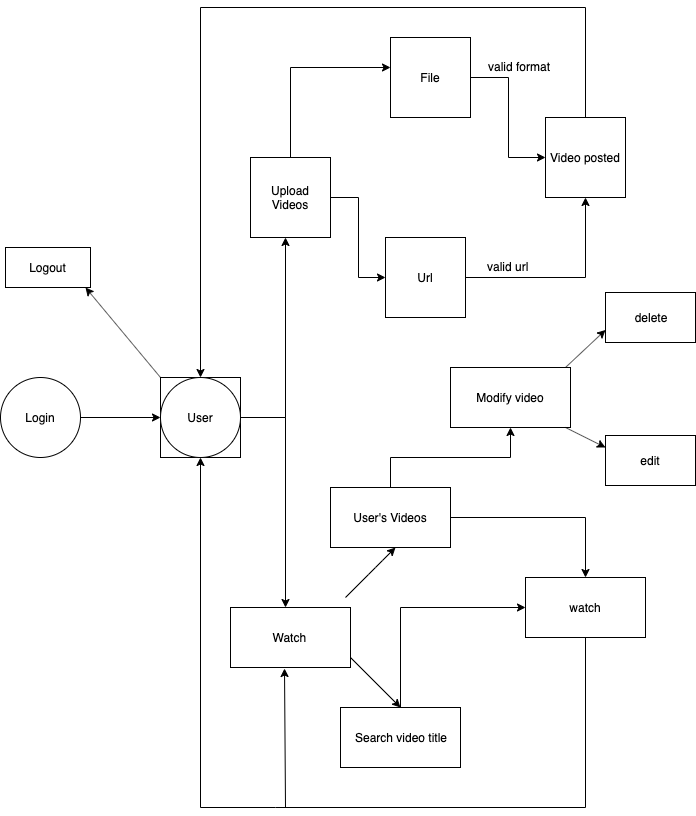

The diagram above was exported from draw.io. Its source (the exported page's mxGraphModel, read from the mxfile embedded in the PNG):
<mxGraphModel dx="1172" dy="456" grid="1" gridSize="10" guides="1" tooltips="1" connect="1" arrows="1" fold="1" page="1" pageScale="1" pageWidth="850" pageHeight="1100" math="0" shadow="0">
  <root>
    <mxCell id="0" />
    <mxCell id="1" parent="0" />
    <mxCell id="kkb2HxYF75FA0gB0-59O-7" value="" style="edgeStyle=orthogonalEdgeStyle;rounded=0;orthogonalLoop=1;jettySize=auto;html=1;" edge="1" parent="1" source="kkb2HxYF75FA0gB0-59O-1">
      <mxGeometry relative="1" as="geometry">
        <mxPoint x="160" y="580" as="targetPoint" />
      </mxGeometry>
    </mxCell>
    <mxCell id="kkb2HxYF75FA0gB0-59O-1" value="Login" style="ellipse;whiteSpace=wrap;html=1;aspect=fixed;" vertex="1" parent="1">
      <mxGeometry y="540" width="80" height="80" as="geometry" />
    </mxCell>
    <mxCell id="kkb2HxYF75FA0gB0-59O-10" value="" style="edgeStyle=orthogonalEdgeStyle;rounded=0;orthogonalLoop=1;jettySize=auto;html=1;" edge="1" parent="1" source="kkb2HxYF75FA0gB0-59O-8" target="kkb2HxYF75FA0gB0-59O-9">
      <mxGeometry relative="1" as="geometry">
        <Array as="points">
          <mxPoint x="285" y="580" />
        </Array>
      </mxGeometry>
    </mxCell>
    <mxCell id="kkb2HxYF75FA0gB0-59O-8" value="User" style="whiteSpace=wrap;html=1;aspect=fixed;" vertex="1" parent="1">
      <mxGeometry x="160" y="540" width="80" height="80" as="geometry" />
    </mxCell>
    <mxCell id="kkb2HxYF75FA0gB0-59O-21" value="" style="edgeStyle=orthogonalEdgeStyle;rounded=0;orthogonalLoop=1;jettySize=auto;html=1;" edge="1" parent="1" source="kkb2HxYF75FA0gB0-59O-9" target="kkb2HxYF75FA0gB0-59O-20">
      <mxGeometry relative="1" as="geometry">
        <Array as="points">
          <mxPoint x="290" y="230" />
        </Array>
      </mxGeometry>
    </mxCell>
    <mxCell id="kkb2HxYF75FA0gB0-59O-9" value="Upload Videos" style="whiteSpace=wrap;html=1;aspect=fixed;" vertex="1" parent="1">
      <mxGeometry x="250" y="320" width="80" height="80" as="geometry" />
    </mxCell>
    <mxCell id="kkb2HxYF75FA0gB0-59O-25" value="" style="edgeStyle=orthogonalEdgeStyle;rounded=0;orthogonalLoop=1;jettySize=auto;html=1;" edge="1" parent="1" source="kkb2HxYF75FA0gB0-59O-20" target="kkb2HxYF75FA0gB0-59O-24">
      <mxGeometry relative="1" as="geometry" />
    </mxCell>
    <mxCell id="kkb2HxYF75FA0gB0-59O-20" value="File" style="whiteSpace=wrap;html=1;aspect=fixed;" vertex="1" parent="1">
      <mxGeometry x="390" y="200" width="80" height="80" as="geometry" />
    </mxCell>
    <mxCell id="kkb2HxYF75FA0gB0-59O-42" style="edgeStyle=orthogonalEdgeStyle;rounded=0;orthogonalLoop=1;jettySize=auto;html=1;" edge="1" parent="1" source="kkb2HxYF75FA0gB0-59O-24" target="kkb2HxYF75FA0gB0-59O-11">
      <mxGeometry relative="1" as="geometry">
        <Array as="points">
          <mxPoint x="585" y="170" />
          <mxPoint x="200" y="170" />
        </Array>
      </mxGeometry>
    </mxCell>
    <mxCell id="kkb2HxYF75FA0gB0-59O-24" value="Video posted" style="whiteSpace=wrap;html=1;aspect=fixed;" vertex="1" parent="1">
      <mxGeometry x="545" y="280" width="80" height="80" as="geometry" />
    </mxCell>
    <mxCell id="kkb2HxYF75FA0gB0-59O-26" style="edgeStyle=orthogonalEdgeStyle;rounded=0;orthogonalLoop=1;jettySize=auto;html=1;" edge="1" parent="1" source="kkb2HxYF75FA0gB0-59O-18" target="kkb2HxYF75FA0gB0-59O-24">
      <mxGeometry relative="1" as="geometry" />
    </mxCell>
    <mxCell id="kkb2HxYF75FA0gB0-59O-37" style="edgeStyle=orthogonalEdgeStyle;rounded=0;orthogonalLoop=1;jettySize=auto;html=1;" edge="1" parent="1" source="kkb2HxYF75FA0gB0-59O-9" target="kkb2HxYF75FA0gB0-59O-18">
      <mxGeometry relative="1" as="geometry" />
    </mxCell>
    <mxCell id="kkb2HxYF75FA0gB0-59O-18" value="Url" style="whiteSpace=wrap;html=1;aspect=fixed;" vertex="1" parent="1">
      <mxGeometry x="385" y="400" width="80" height="80" as="geometry" />
    </mxCell>
    <mxCell id="kkb2HxYF75FA0gB0-59O-11" value="User" style="ellipse;whiteSpace=wrap;html=1;aspect=fixed;" vertex="1" parent="1">
      <mxGeometry x="160" y="540" width="80" height="80" as="geometry" />
    </mxCell>
    <mxCell id="kkb2HxYF75FA0gB0-59O-22" value="" style="endArrow=classic;html=1;" edge="1" parent="1">
      <mxGeometry width="50" height="50" relative="1" as="geometry">
        <mxPoint x="160" y="540" as="sourcePoint" />
        <mxPoint x="85" y="450" as="targetPoint" />
      </mxGeometry>
    </mxCell>
    <mxCell id="kkb2HxYF75FA0gB0-59O-23" value="Logout" style="rounded=0;whiteSpace=wrap;html=1;" vertex="1" parent="1">
      <mxGeometry x="5" y="410" width="85" height="40" as="geometry" />
    </mxCell>
    <mxCell id="kkb2HxYF75FA0gB0-59O-28" value="valid format" style="text;html=1;resizable=0;points=[];autosize=1;align=left;verticalAlign=top;spacingTop=-4;" vertex="1" parent="1">
      <mxGeometry x="486" y="220" width="80" height="20" as="geometry" />
    </mxCell>
    <mxCell id="kkb2HxYF75FA0gB0-59O-29" value="valid url" style="text;html=1;resizable=0;points=[];autosize=1;align=left;verticalAlign=top;spacingTop=-4;" vertex="1" parent="1">
      <mxGeometry x="485" y="420" width="60" height="20" as="geometry" />
    </mxCell>
    <mxCell id="kkb2HxYF75FA0gB0-59O-69" style="edgeStyle=orthogonalEdgeStyle;rounded=0;orthogonalLoop=1;jettySize=auto;html=1;exitX=1;exitY=0.5;exitDx=0;exitDy=0;" edge="1" parent="1" source="kkb2HxYF75FA0gB0-59O-11" target="kkb2HxYF75FA0gB0-59O-43">
      <mxGeometry relative="1" as="geometry">
        <Array as="points">
          <mxPoint x="285" y="580" />
        </Array>
      </mxGeometry>
    </mxCell>
    <mxCell id="kkb2HxYF75FA0gB0-59O-43" value="Watch&amp;nbsp;" style="rounded=0;whiteSpace=wrap;html=1;" vertex="1" parent="1">
      <mxGeometry x="230" y="770" width="120" height="60" as="geometry" />
    </mxCell>
    <mxCell id="kkb2HxYF75FA0gB0-59O-51" value="" style="edgeStyle=orthogonalEdgeStyle;rounded=0;orthogonalLoop=1;jettySize=auto;html=1;" edge="1" parent="1" source="kkb2HxYF75FA0gB0-59O-45" target="kkb2HxYF75FA0gB0-59O-50">
      <mxGeometry relative="1" as="geometry" />
    </mxCell>
    <mxCell id="kkb2HxYF75FA0gB0-59O-55" value="" style="edgeStyle=orthogonalEdgeStyle;rounded=0;orthogonalLoop=1;jettySize=auto;html=1;" edge="1" parent="1" source="kkb2HxYF75FA0gB0-59O-45" target="kkb2HxYF75FA0gB0-59O-54">
      <mxGeometry relative="1" as="geometry" />
    </mxCell>
    <mxCell id="kkb2HxYF75FA0gB0-59O-45" value="User's Videos" style="rounded=0;whiteSpace=wrap;html=1;" vertex="1" parent="1">
      <mxGeometry x="330" y="650" width="120" height="60" as="geometry" />
    </mxCell>
    <mxCell id="kkb2HxYF75FA0gB0-59O-54" value="Modify video" style="rounded=0;whiteSpace=wrap;html=1;" vertex="1" parent="1">
      <mxGeometry x="450" y="530" width="120" height="60" as="geometry" />
    </mxCell>
    <mxCell id="kkb2HxYF75FA0gB0-59O-60" value="edit" style="rounded=0;whiteSpace=wrap;html=1;" vertex="1" parent="1">
      <mxGeometry x="605" y="598" width="90" height="50" as="geometry" />
    </mxCell>
    <mxCell id="kkb2HxYF75FA0gB0-59O-53" style="edgeStyle=orthogonalEdgeStyle;rounded=0;orthogonalLoop=1;jettySize=auto;html=1;entryX=0.5;entryY=1;entryDx=0;entryDy=0;" edge="1" parent="1" source="kkb2HxYF75FA0gB0-59O-50" target="kkb2HxYF75FA0gB0-59O-11">
      <mxGeometry relative="1" as="geometry">
        <Array as="points">
          <mxPoint x="585" y="970" />
          <mxPoint x="275" y="970" />
          <mxPoint x="200" y="970" />
        </Array>
      </mxGeometry>
    </mxCell>
    <mxCell id="kkb2HxYF75FA0gB0-59O-50" value="watch" style="rounded=0;whiteSpace=wrap;html=1;" vertex="1" parent="1">
      <mxGeometry x="525" y="740" width="120" height="60" as="geometry" />
    </mxCell>
    <mxCell id="kkb2HxYF75FA0gB0-59O-47" value="" style="endArrow=classic;html=1;" edge="1" parent="1">
      <mxGeometry width="50" height="50" relative="1" as="geometry">
        <mxPoint x="345" y="760" as="sourcePoint" />
        <mxPoint x="395" y="710" as="targetPoint" />
        <Array as="points">
          <mxPoint x="375" y="730" />
        </Array>
      </mxGeometry>
    </mxCell>
    <mxCell id="kkb2HxYF75FA0gB0-59O-48" value="" style="endArrow=classic;html=1;" edge="1" parent="1">
      <mxGeometry width="50" height="50" relative="1" as="geometry">
        <mxPoint x="350" y="820" as="sourcePoint" />
        <mxPoint x="400" y="870" as="targetPoint" />
      </mxGeometry>
    </mxCell>
    <mxCell id="kkb2HxYF75FA0gB0-59O-52" style="edgeStyle=orthogonalEdgeStyle;rounded=0;orthogonalLoop=1;jettySize=auto;html=1;" edge="1" parent="1" source="kkb2HxYF75FA0gB0-59O-49" target="kkb2HxYF75FA0gB0-59O-50">
      <mxGeometry relative="1" as="geometry">
        <Array as="points">
          <mxPoint x="400" y="770" />
        </Array>
      </mxGeometry>
    </mxCell>
    <mxCell id="kkb2HxYF75FA0gB0-59O-49" value="Search video title" style="rounded=0;whiteSpace=wrap;html=1;" vertex="1" parent="1">
      <mxGeometry x="340" y="870" width="120" height="60" as="geometry" />
    </mxCell>
    <mxCell id="kkb2HxYF75FA0gB0-59O-62" value="delete" style="rounded=0;whiteSpace=wrap;html=1;" vertex="1" parent="1">
      <mxGeometry x="605" y="455" width="90" height="50" as="geometry" />
    </mxCell>
    <mxCell id="kkb2HxYF75FA0gB0-59O-63" value="" style="endArrow=classic;html=1;entryX=0;entryY=0.75;entryDx=0;entryDy=0;" edge="1" parent="1" target="kkb2HxYF75FA0gB0-59O-62">
      <mxGeometry width="50" height="50" relative="1" as="geometry">
        <mxPoint x="565" y="530" as="sourcePoint" />
        <mxPoint x="615" y="480" as="targetPoint" />
      </mxGeometry>
    </mxCell>
    <mxCell id="kkb2HxYF75FA0gB0-59O-64" value="" style="endArrow=classic;html=1;" edge="1" parent="1">
      <mxGeometry width="50" height="50" relative="1" as="geometry">
        <mxPoint x="565" y="590" as="sourcePoint" />
        <mxPoint x="605" y="610" as="targetPoint" />
      </mxGeometry>
    </mxCell>
    <mxCell id="kkb2HxYF75FA0gB0-59O-67" value="" style="endArrow=classic;html=1;entryX=0.45;entryY=1.017;entryDx=0;entryDy=0;entryPerimeter=0;" edge="1" parent="1" target="kkb2HxYF75FA0gB0-59O-43">
      <mxGeometry width="50" height="50" relative="1" as="geometry">
        <mxPoint x="285" y="970" as="sourcePoint" />
        <mxPoint x="285" y="910" as="targetPoint" />
      </mxGeometry>
    </mxCell>
  </root>
</mxGraphModel>